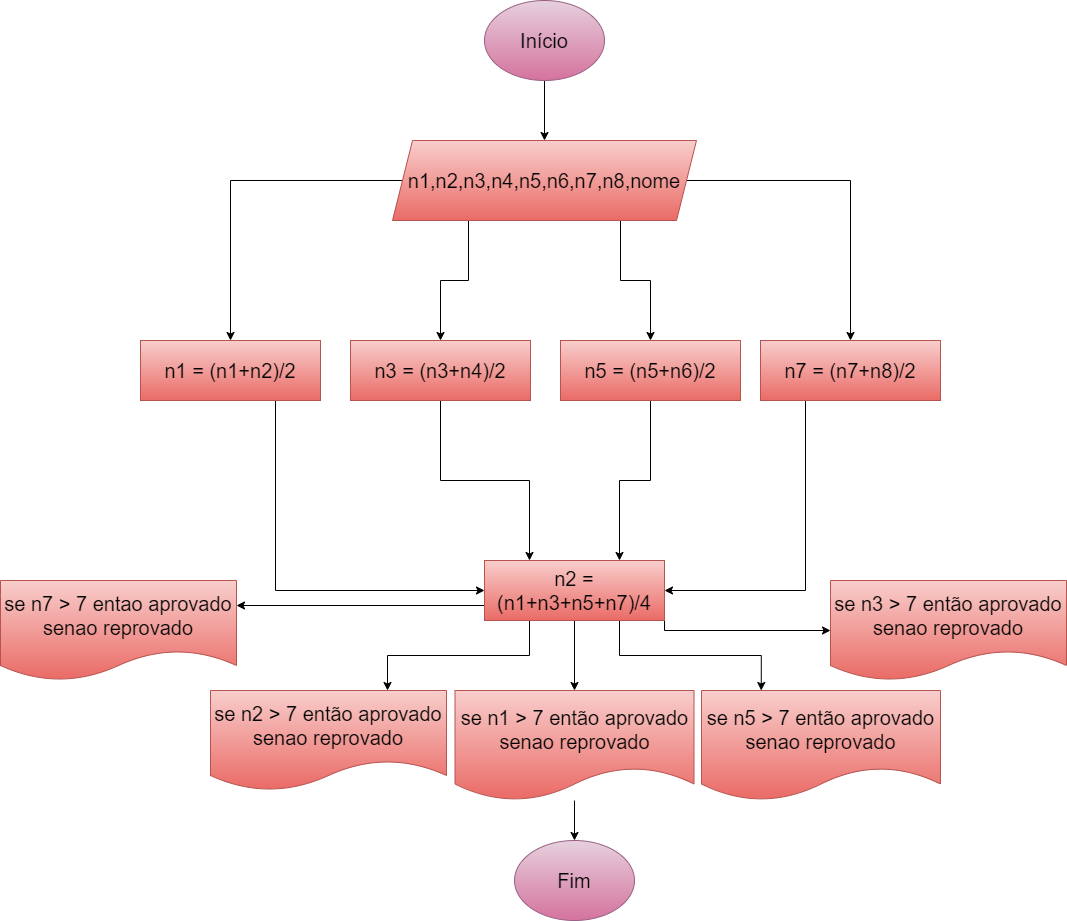

The diagram above was exported from draw.io. Its source (the exported page's mxGraphModel, read from the mxfile embedded in the PNG):
<mxGraphModel dx="2049" dy="608" grid="1" gridSize="10" guides="1" tooltips="1" connect="1" arrows="1" fold="1" page="1" pageScale="1" pageWidth="827" pageHeight="1169" math="0" shadow="0">
  <root>
    <mxCell id="0" />
    <mxCell id="1" parent="0" />
    <mxCell id="mM9APkbAwjusf3X-4BLH-3" value="" style="edgeStyle=orthogonalEdgeStyle;rounded=0;orthogonalLoop=1;jettySize=auto;html=1;fontColor=#000000;strokeColor=#000000;" edge="1" parent="1" source="mM9APkbAwjusf3X-4BLH-1" target="mM9APkbAwjusf3X-4BLH-2">
      <mxGeometry relative="1" as="geometry" />
    </mxCell>
    <mxCell id="mM9APkbAwjusf3X-4BLH-1" value="Início" style="ellipse;whiteSpace=wrap;html=1;fillColor=#e6d0de;gradientColor=#d5739d;strokeColor=#996185;fontSize=20;fontColor=#000000;" vertex="1" parent="1">
      <mxGeometry x="354" y="110" width="120" height="80" as="geometry" />
    </mxCell>
    <mxCell id="mM9APkbAwjusf3X-4BLH-5" value="" style="edgeStyle=orthogonalEdgeStyle;rounded=0;orthogonalLoop=1;jettySize=auto;html=1;strokeColor=#000000;" edge="1" parent="1" source="mM9APkbAwjusf3X-4BLH-2" target="mM9APkbAwjusf3X-4BLH-4">
      <mxGeometry relative="1" as="geometry" />
    </mxCell>
    <mxCell id="mM9APkbAwjusf3X-4BLH-6" style="edgeStyle=orthogonalEdgeStyle;rounded=0;orthogonalLoop=1;jettySize=auto;html=1;exitX=0.25;exitY=1;exitDx=0;exitDy=0;entryX=0.5;entryY=0;entryDx=0;entryDy=0;strokeColor=#000000;" edge="1" parent="1" source="mM9APkbAwjusf3X-4BLH-2" target="mM9APkbAwjusf3X-4BLH-8">
      <mxGeometry relative="1" as="geometry">
        <mxPoint x="338" y="430" as="targetPoint" />
      </mxGeometry>
    </mxCell>
    <mxCell id="mM9APkbAwjusf3X-4BLH-11" style="edgeStyle=orthogonalEdgeStyle;rounded=0;orthogonalLoop=1;jettySize=auto;html=1;exitX=0.75;exitY=1;exitDx=0;exitDy=0;entryX=0.5;entryY=0;entryDx=0;entryDy=0;strokeColor=#000000;" edge="1" parent="1" source="mM9APkbAwjusf3X-4BLH-2" target="mM9APkbAwjusf3X-4BLH-9">
      <mxGeometry relative="1" as="geometry" />
    </mxCell>
    <mxCell id="mM9APkbAwjusf3X-4BLH-12" style="edgeStyle=orthogonalEdgeStyle;rounded=0;orthogonalLoop=1;jettySize=auto;html=1;exitX=1;exitY=0.5;exitDx=0;exitDy=0;entryX=0.5;entryY=0;entryDx=0;entryDy=0;strokeColor=#000000;" edge="1" parent="1" source="mM9APkbAwjusf3X-4BLH-2" target="mM9APkbAwjusf3X-4BLH-10">
      <mxGeometry relative="1" as="geometry" />
    </mxCell>
    <mxCell id="mM9APkbAwjusf3X-4BLH-2" value="n1,n2,n3,n4,n5,n6,n7,n8,nome" style="shape=parallelogram;perimeter=parallelogramPerimeter;whiteSpace=wrap;html=1;fixedSize=1;fontSize=20;fillColor=#f8cecc;gradientColor=#ea6b66;strokeColor=#b85450;fontColor=#000000;" vertex="1" parent="1">
      <mxGeometry x="262" y="250" width="304" height="80" as="geometry" />
    </mxCell>
    <mxCell id="mM9APkbAwjusf3X-4BLH-14" style="edgeStyle=orthogonalEdgeStyle;rounded=0;orthogonalLoop=1;jettySize=auto;html=1;exitX=0.75;exitY=1;exitDx=0;exitDy=0;entryX=0;entryY=0.5;entryDx=0;entryDy=0;strokeColor=#000000;" edge="1" parent="1" source="mM9APkbAwjusf3X-4BLH-4" target="mM9APkbAwjusf3X-4BLH-13">
      <mxGeometry relative="1" as="geometry" />
    </mxCell>
    <mxCell id="mM9APkbAwjusf3X-4BLH-4" value="n1 = (n1+n2)/2" style="whiteSpace=wrap;html=1;fontSize=20;fillColor=#f8cecc;strokeColor=#b85450;fontColor=#000000;gradientColor=#ea6b66;" vertex="1" parent="1">
      <mxGeometry x="10" y="450" width="180" height="60" as="geometry" />
    </mxCell>
    <mxCell id="mM9APkbAwjusf3X-4BLH-15" style="edgeStyle=orthogonalEdgeStyle;rounded=0;orthogonalLoop=1;jettySize=auto;html=1;exitX=0.5;exitY=1;exitDx=0;exitDy=0;entryX=0.25;entryY=0;entryDx=0;entryDy=0;strokeColor=#000000;" edge="1" parent="1" source="mM9APkbAwjusf3X-4BLH-8" target="mM9APkbAwjusf3X-4BLH-13">
      <mxGeometry relative="1" as="geometry" />
    </mxCell>
    <mxCell id="mM9APkbAwjusf3X-4BLH-8" value="n3 = (n3+n4)/2" style="whiteSpace=wrap;html=1;fontSize=20;fillColor=#f8cecc;strokeColor=#b85450;fontColor=#000000;gradientColor=#ea6b66;" vertex="1" parent="1">
      <mxGeometry x="220" y="450" width="180" height="60" as="geometry" />
    </mxCell>
    <mxCell id="mM9APkbAwjusf3X-4BLH-16" style="edgeStyle=orthogonalEdgeStyle;rounded=0;orthogonalLoop=1;jettySize=auto;html=1;exitX=0.5;exitY=1;exitDx=0;exitDy=0;entryX=0.75;entryY=0;entryDx=0;entryDy=0;strokeColor=#000000;" edge="1" parent="1" source="mM9APkbAwjusf3X-4BLH-9" target="mM9APkbAwjusf3X-4BLH-13">
      <mxGeometry relative="1" as="geometry" />
    </mxCell>
    <mxCell id="mM9APkbAwjusf3X-4BLH-9" value="n5 = (n5+n6)/2" style="whiteSpace=wrap;html=1;fontSize=20;fillColor=#f8cecc;strokeColor=#b85450;fontColor=#000000;gradientColor=#ea6b66;" vertex="1" parent="1">
      <mxGeometry x="430" y="450" width="180" height="60" as="geometry" />
    </mxCell>
    <mxCell id="mM9APkbAwjusf3X-4BLH-17" style="edgeStyle=orthogonalEdgeStyle;rounded=0;orthogonalLoop=1;jettySize=auto;html=1;exitX=0.25;exitY=1;exitDx=0;exitDy=0;entryX=1;entryY=0.5;entryDx=0;entryDy=0;strokeColor=#000000;" edge="1" parent="1" source="mM9APkbAwjusf3X-4BLH-10" target="mM9APkbAwjusf3X-4BLH-13">
      <mxGeometry relative="1" as="geometry" />
    </mxCell>
    <mxCell id="mM9APkbAwjusf3X-4BLH-10" value="n7 = (n7+n8)/2" style="whiteSpace=wrap;html=1;fontSize=20;fillColor=#f8cecc;strokeColor=#b85450;fontColor=#000000;gradientColor=#ea6b66;" vertex="1" parent="1">
      <mxGeometry x="630" y="450" width="180" height="60" as="geometry" />
    </mxCell>
    <mxCell id="mM9APkbAwjusf3X-4BLH-19" value="" style="edgeStyle=orthogonalEdgeStyle;rounded=0;orthogonalLoop=1;jettySize=auto;html=1;strokeColor=#000000;" edge="1" parent="1" source="mM9APkbAwjusf3X-4BLH-13" target="mM9APkbAwjusf3X-4BLH-18">
      <mxGeometry relative="1" as="geometry" />
    </mxCell>
    <mxCell id="mM9APkbAwjusf3X-4BLH-24" style="edgeStyle=orthogonalEdgeStyle;rounded=0;orthogonalLoop=1;jettySize=auto;html=1;exitX=0.25;exitY=1;exitDx=0;exitDy=0;entryX=0.75;entryY=0;entryDx=0;entryDy=0;strokeColor=#000000;" edge="1" parent="1" source="mM9APkbAwjusf3X-4BLH-13" target="mM9APkbAwjusf3X-4BLH-22">
      <mxGeometry relative="1" as="geometry" />
    </mxCell>
    <mxCell id="mM9APkbAwjusf3X-4BLH-25" style="edgeStyle=orthogonalEdgeStyle;rounded=0;orthogonalLoop=1;jettySize=auto;html=1;exitX=0.75;exitY=1;exitDx=0;exitDy=0;entryX=0.25;entryY=0;entryDx=0;entryDy=0;strokeColor=#000000;" edge="1" parent="1" source="mM9APkbAwjusf3X-4BLH-13" target="mM9APkbAwjusf3X-4BLH-23">
      <mxGeometry relative="1" as="geometry" />
    </mxCell>
    <mxCell id="mM9APkbAwjusf3X-4BLH-27" style="edgeStyle=orthogonalEdgeStyle;rounded=0;orthogonalLoop=1;jettySize=auto;html=1;exitX=0;exitY=1;exitDx=0;exitDy=0;entryX=1;entryY=0.25;entryDx=0;entryDy=0;strokeColor=#000000;" edge="1" parent="1" source="mM9APkbAwjusf3X-4BLH-13" target="mM9APkbAwjusf3X-4BLH-26">
      <mxGeometry relative="1" as="geometry">
        <Array as="points">
          <mxPoint x="354" y="715" />
        </Array>
      </mxGeometry>
    </mxCell>
    <mxCell id="mM9APkbAwjusf3X-4BLH-29" style="edgeStyle=orthogonalEdgeStyle;rounded=0;orthogonalLoop=1;jettySize=auto;html=1;exitX=1;exitY=1;exitDx=0;exitDy=0;entryX=0;entryY=0.5;entryDx=0;entryDy=0;strokeColor=#000000;" edge="1" parent="1" source="mM9APkbAwjusf3X-4BLH-13" target="mM9APkbAwjusf3X-4BLH-28">
      <mxGeometry relative="1" as="geometry">
        <Array as="points">
          <mxPoint x="534" y="740" />
        </Array>
      </mxGeometry>
    </mxCell>
    <mxCell id="mM9APkbAwjusf3X-4BLH-13" value="n2 = (n1+n3+n5+n7)/4" style="whiteSpace=wrap;html=1;fontSize=20;fillColor=#f8cecc;strokeColor=#b85450;fontColor=#000000;gradientColor=#ea6b66;" vertex="1" parent="1">
      <mxGeometry x="354" y="670" width="180" height="60" as="geometry" />
    </mxCell>
    <mxCell id="mM9APkbAwjusf3X-4BLH-21" value="" style="edgeStyle=orthogonalEdgeStyle;rounded=0;orthogonalLoop=1;jettySize=auto;html=1;strokeColor=#000000;" edge="1" parent="1" source="mM9APkbAwjusf3X-4BLH-18" target="mM9APkbAwjusf3X-4BLH-20">
      <mxGeometry relative="1" as="geometry" />
    </mxCell>
    <mxCell id="mM9APkbAwjusf3X-4BLH-18" value="se n1 &amp;gt; 7 então aprovado senao reprovado" style="shape=document;whiteSpace=wrap;html=1;boundedLbl=1;fontSize=20;fillColor=#f8cecc;strokeColor=#b85450;fontColor=#000000;gradientColor=#ea6b66;" vertex="1" parent="1">
      <mxGeometry x="324.5" y="800" width="239" height="110" as="geometry" />
    </mxCell>
    <mxCell id="mM9APkbAwjusf3X-4BLH-20" value="Fim" style="ellipse;whiteSpace=wrap;html=1;fillColor=#e6d0de;gradientColor=#d5739d;strokeColor=#996185;fontSize=20;fontColor=#000000;" vertex="1" parent="1">
      <mxGeometry x="384" y="950" width="120" height="80" as="geometry" />
    </mxCell>
    <mxCell id="mM9APkbAwjusf3X-4BLH-22" value="se n2 &amp;gt; 7 então aprovado senao reprovado" style="shape=document;whiteSpace=wrap;html=1;boundedLbl=1;fontSize=20;fillColor=#f8cecc;strokeColor=#b85450;fontColor=#000000;gradientColor=#ea6b66;" vertex="1" parent="1">
      <mxGeometry x="80" y="800" width="236" height="100" as="geometry" />
    </mxCell>
    <mxCell id="mM9APkbAwjusf3X-4BLH-23" value="se n5 &amp;gt; 7 então aprovado senao reprovado" style="shape=document;whiteSpace=wrap;html=1;boundedLbl=1;fontSize=20;fillColor=#f8cecc;strokeColor=#b85450;fontColor=#000000;gradientColor=#ea6b66;" vertex="1" parent="1">
      <mxGeometry x="571" y="800" width="239" height="110" as="geometry" />
    </mxCell>
    <mxCell id="mM9APkbAwjusf3X-4BLH-26" value="se n7 &amp;gt; 7 entao aprovado senao reprovado" style="shape=document;whiteSpace=wrap;html=1;boundedLbl=1;fontSize=20;fillColor=#f8cecc;strokeColor=#b85450;fontColor=#000000;gradientColor=#ea6b66;" vertex="1" parent="1">
      <mxGeometry x="-130" y="690" width="236" height="100" as="geometry" />
    </mxCell>
    <mxCell id="mM9APkbAwjusf3X-4BLH-28" value="se n3 &amp;gt; 7 então aprovado senao reprovado" style="shape=document;whiteSpace=wrap;html=1;boundedLbl=1;fontSize=20;fillColor=#f8cecc;strokeColor=#b85450;fontColor=#000000;gradientColor=#ea6b66;" vertex="1" parent="1">
      <mxGeometry x="700" y="690" width="236" height="100" as="geometry" />
    </mxCell>
  </root>
</mxGraphModel>